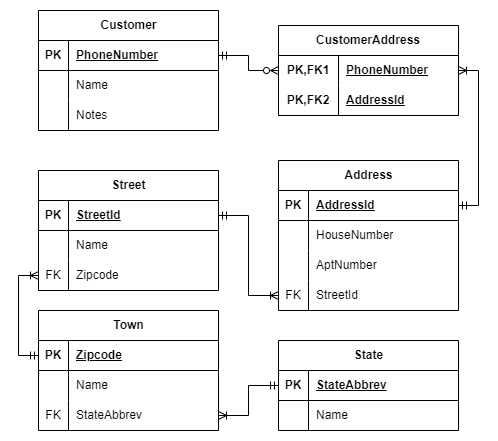

The diagram above was exported from draw.io. Its source (the exported page's mxGraphModel, read from the mxfile embedded in the PNG):
<mxGraphModel dx="794" dy="412" grid="1" gridSize="10" guides="1" tooltips="1" connect="1" arrows="1" fold="1" page="1" pageScale="1" pageWidth="827" pageHeight="1169" math="0" shadow="0">
  <root>
    <mxCell id="0" />
    <mxCell id="1" parent="0" />
    <mxCell id="1Au6jYkxzTRSvr7iifew-1" value="Town" style="shape=table;startSize=30;container=1;collapsible=1;childLayout=tableLayout;fixedRows=1;rowLines=0;fontStyle=1;align=center;resizeLast=1;html=1;" parent="1" vertex="1">
      <mxGeometry x="290" y="360" width="180" height="120" as="geometry" />
    </mxCell>
    <mxCell id="1Au6jYkxzTRSvr7iifew-2" value="" style="shape=tableRow;horizontal=0;startSize=0;swimlaneHead=0;swimlaneBody=0;fillColor=none;collapsible=0;dropTarget=0;points=[[0,0.5],[1,0.5]];portConstraint=eastwest;top=0;left=0;right=0;bottom=1;" parent="1Au6jYkxzTRSvr7iifew-1" vertex="1">
      <mxGeometry y="30" width="180" height="30" as="geometry" />
    </mxCell>
    <mxCell id="1Au6jYkxzTRSvr7iifew-3" value="PK" style="shape=partialRectangle;connectable=0;fillColor=none;top=0;left=0;bottom=0;right=0;fontStyle=1;overflow=hidden;whiteSpace=wrap;html=1;" parent="1Au6jYkxzTRSvr7iifew-2" vertex="1">
      <mxGeometry width="30" height="30" as="geometry">
        <mxRectangle width="30" height="30" as="alternateBounds" />
      </mxGeometry>
    </mxCell>
    <mxCell id="1Au6jYkxzTRSvr7iifew-4" value="Zipcode" style="shape=partialRectangle;connectable=0;fillColor=none;top=0;left=0;bottom=0;right=0;align=left;spacingLeft=6;fontStyle=5;overflow=hidden;whiteSpace=wrap;html=1;" parent="1Au6jYkxzTRSvr7iifew-2" vertex="1">
      <mxGeometry x="30" width="150" height="30" as="geometry">
        <mxRectangle width="150" height="30" as="alternateBounds" />
      </mxGeometry>
    </mxCell>
    <mxCell id="1Au6jYkxzTRSvr7iifew-5" value="" style="shape=tableRow;horizontal=0;startSize=0;swimlaneHead=0;swimlaneBody=0;fillColor=none;collapsible=0;dropTarget=0;points=[[0,0.5],[1,0.5]];portConstraint=eastwest;top=0;left=0;right=0;bottom=0;" parent="1Au6jYkxzTRSvr7iifew-1" vertex="1">
      <mxGeometry y="60" width="180" height="30" as="geometry" />
    </mxCell>
    <mxCell id="1Au6jYkxzTRSvr7iifew-6" value="" style="shape=partialRectangle;connectable=0;fillColor=none;top=0;left=0;bottom=0;right=0;editable=1;overflow=hidden;whiteSpace=wrap;html=1;" parent="1Au6jYkxzTRSvr7iifew-5" vertex="1">
      <mxGeometry width="30" height="30" as="geometry">
        <mxRectangle width="30" height="30" as="alternateBounds" />
      </mxGeometry>
    </mxCell>
    <mxCell id="1Au6jYkxzTRSvr7iifew-7" value="Name" style="shape=partialRectangle;connectable=0;fillColor=none;top=0;left=0;bottom=0;right=0;align=left;spacingLeft=6;overflow=hidden;whiteSpace=wrap;html=1;fontStyle=0" parent="1Au6jYkxzTRSvr7iifew-5" vertex="1">
      <mxGeometry x="30" width="150" height="30" as="geometry">
        <mxRectangle width="150" height="30" as="alternateBounds" />
      </mxGeometry>
    </mxCell>
    <mxCell id="1Au6jYkxzTRSvr7iifew-8" value="" style="shape=tableRow;horizontal=0;startSize=0;swimlaneHead=0;swimlaneBody=0;fillColor=none;collapsible=0;dropTarget=0;points=[[0,0.5],[1,0.5]];portConstraint=eastwest;top=0;left=0;right=0;bottom=0;" parent="1Au6jYkxzTRSvr7iifew-1" vertex="1">
      <mxGeometry y="90" width="180" height="30" as="geometry" />
    </mxCell>
    <mxCell id="1Au6jYkxzTRSvr7iifew-9" value="FK" style="shape=partialRectangle;connectable=0;fillColor=none;top=0;left=0;bottom=0;right=0;editable=1;overflow=hidden;whiteSpace=wrap;html=1;" parent="1Au6jYkxzTRSvr7iifew-8" vertex="1">
      <mxGeometry width="30" height="30" as="geometry">
        <mxRectangle width="30" height="30" as="alternateBounds" />
      </mxGeometry>
    </mxCell>
    <mxCell id="1Au6jYkxzTRSvr7iifew-10" value="StateAbbrev" style="shape=partialRectangle;connectable=0;fillColor=none;top=0;left=0;bottom=0;right=0;align=left;spacingLeft=6;overflow=hidden;whiteSpace=wrap;html=1;fontStyle=0" parent="1Au6jYkxzTRSvr7iifew-8" vertex="1">
      <mxGeometry x="30" width="150" height="30" as="geometry">
        <mxRectangle width="150" height="30" as="alternateBounds" />
      </mxGeometry>
    </mxCell>
    <mxCell id="1Au6jYkxzTRSvr7iifew-14" value="&lt;b&gt;State&lt;/b&gt;" style="shape=table;startSize=30;container=1;collapsible=1;childLayout=tableLayout;fixedRows=1;rowLines=0;fontStyle=0;align=center;resizeLast=1;html=1;" parent="1" vertex="1">
      <mxGeometry x="530" y="390" width="180" height="90" as="geometry" />
    </mxCell>
    <mxCell id="1Au6jYkxzTRSvr7iifew-15" value="" style="shape=tableRow;horizontal=0;startSize=0;swimlaneHead=0;swimlaneBody=0;fillColor=none;collapsible=0;dropTarget=0;points=[[0,0.5],[1,0.5]];portConstraint=eastwest;top=0;left=0;right=0;bottom=1;" parent="1Au6jYkxzTRSvr7iifew-14" vertex="1">
      <mxGeometry y="30" width="180" height="30" as="geometry" />
    </mxCell>
    <mxCell id="1Au6jYkxzTRSvr7iifew-16" value="PK" style="shape=partialRectangle;connectable=0;fillColor=none;top=0;left=0;bottom=0;right=0;fontStyle=1;overflow=hidden;whiteSpace=wrap;html=1;" parent="1Au6jYkxzTRSvr7iifew-15" vertex="1">
      <mxGeometry width="30" height="30" as="geometry">
        <mxRectangle width="30" height="30" as="alternateBounds" />
      </mxGeometry>
    </mxCell>
    <mxCell id="1Au6jYkxzTRSvr7iifew-17" value="StateAbbrev" style="shape=partialRectangle;connectable=0;fillColor=none;top=0;left=0;bottom=0;right=0;align=left;spacingLeft=6;fontStyle=5;overflow=hidden;whiteSpace=wrap;html=1;" parent="1Au6jYkxzTRSvr7iifew-15" vertex="1">
      <mxGeometry x="30" width="150" height="30" as="geometry">
        <mxRectangle width="150" height="30" as="alternateBounds" />
      </mxGeometry>
    </mxCell>
    <mxCell id="1Au6jYkxzTRSvr7iifew-18" value="" style="shape=tableRow;horizontal=0;startSize=0;swimlaneHead=0;swimlaneBody=0;fillColor=none;collapsible=0;dropTarget=0;points=[[0,0.5],[1,0.5]];portConstraint=eastwest;top=0;left=0;right=0;bottom=0;" parent="1Au6jYkxzTRSvr7iifew-14" vertex="1">
      <mxGeometry y="60" width="180" height="30" as="geometry" />
    </mxCell>
    <mxCell id="1Au6jYkxzTRSvr7iifew-19" value="" style="shape=partialRectangle;connectable=0;fillColor=none;top=0;left=0;bottom=0;right=0;editable=1;overflow=hidden;whiteSpace=wrap;html=1;" parent="1Au6jYkxzTRSvr7iifew-18" vertex="1">
      <mxGeometry width="30" height="30" as="geometry">
        <mxRectangle width="30" height="30" as="alternateBounds" />
      </mxGeometry>
    </mxCell>
    <mxCell id="1Au6jYkxzTRSvr7iifew-20" value="Name" style="shape=partialRectangle;connectable=0;fillColor=none;top=0;left=0;bottom=0;right=0;align=left;spacingLeft=6;overflow=hidden;whiteSpace=wrap;html=1;fontStyle=0" parent="1Au6jYkxzTRSvr7iifew-18" vertex="1">
      <mxGeometry x="30" width="150" height="30" as="geometry">
        <mxRectangle width="150" height="30" as="alternateBounds" />
      </mxGeometry>
    </mxCell>
    <mxCell id="1Au6jYkxzTRSvr7iifew-27" style="edgeStyle=orthogonalEdgeStyle;rounded=0;orthogonalLoop=1;jettySize=auto;html=1;exitX=0;exitY=0.5;exitDx=0;exitDy=0;entryX=1;entryY=0.5;entryDx=0;entryDy=0;startArrow=ERmandOne;startFill=0;endArrow=ERoneToMany;endFill=0;" parent="1" source="1Au6jYkxzTRSvr7iifew-15" target="1Au6jYkxzTRSvr7iifew-8" edge="1">
      <mxGeometry relative="1" as="geometry" />
    </mxCell>
    <mxCell id="1Au6jYkxzTRSvr7iifew-28" value="&lt;b&gt;Street&lt;/b&gt;" style="shape=table;startSize=30;container=1;collapsible=1;childLayout=tableLayout;fixedRows=1;rowLines=0;fontStyle=0;align=center;resizeLast=1;html=1;" parent="1" vertex="1">
      <mxGeometry x="290" y="220" width="180" height="120" as="geometry" />
    </mxCell>
    <mxCell id="1Au6jYkxzTRSvr7iifew-29" value="" style="shape=tableRow;horizontal=0;startSize=0;swimlaneHead=0;swimlaneBody=0;fillColor=none;collapsible=0;dropTarget=0;points=[[0,0.5],[1,0.5]];portConstraint=eastwest;top=0;left=0;right=0;bottom=1;" parent="1Au6jYkxzTRSvr7iifew-28" vertex="1">
      <mxGeometry y="30" width="180" height="30" as="geometry" />
    </mxCell>
    <mxCell id="1Au6jYkxzTRSvr7iifew-30" value="PK" style="shape=partialRectangle;connectable=0;fillColor=none;top=0;left=0;bottom=0;right=0;fontStyle=1;overflow=hidden;whiteSpace=wrap;html=1;" parent="1Au6jYkxzTRSvr7iifew-29" vertex="1">
      <mxGeometry width="30" height="30" as="geometry">
        <mxRectangle width="30" height="30" as="alternateBounds" />
      </mxGeometry>
    </mxCell>
    <mxCell id="1Au6jYkxzTRSvr7iifew-31" value="StreetId" style="shape=partialRectangle;connectable=0;fillColor=none;top=0;left=0;bottom=0;right=0;align=left;spacingLeft=6;fontStyle=5;overflow=hidden;whiteSpace=wrap;html=1;" parent="1Au6jYkxzTRSvr7iifew-29" vertex="1">
      <mxGeometry x="30" width="150" height="30" as="geometry">
        <mxRectangle width="150" height="30" as="alternateBounds" />
      </mxGeometry>
    </mxCell>
    <mxCell id="1Au6jYkxzTRSvr7iifew-32" value="" style="shape=tableRow;horizontal=0;startSize=0;swimlaneHead=0;swimlaneBody=0;fillColor=none;collapsible=0;dropTarget=0;points=[[0,0.5],[1,0.5]];portConstraint=eastwest;top=0;left=0;right=0;bottom=0;" parent="1Au6jYkxzTRSvr7iifew-28" vertex="1">
      <mxGeometry y="60" width="180" height="30" as="geometry" />
    </mxCell>
    <mxCell id="1Au6jYkxzTRSvr7iifew-33" value="" style="shape=partialRectangle;connectable=0;fillColor=none;top=0;left=0;bottom=0;right=0;editable=1;overflow=hidden;whiteSpace=wrap;html=1;" parent="1Au6jYkxzTRSvr7iifew-32" vertex="1">
      <mxGeometry width="30" height="30" as="geometry">
        <mxRectangle width="30" height="30" as="alternateBounds" />
      </mxGeometry>
    </mxCell>
    <mxCell id="1Au6jYkxzTRSvr7iifew-34" value="Name" style="shape=partialRectangle;connectable=0;fillColor=none;top=0;left=0;bottom=0;right=0;align=left;spacingLeft=6;overflow=hidden;whiteSpace=wrap;html=1;fontStyle=0" parent="1Au6jYkxzTRSvr7iifew-32" vertex="1">
      <mxGeometry x="30" width="150" height="30" as="geometry">
        <mxRectangle width="150" height="30" as="alternateBounds" />
      </mxGeometry>
    </mxCell>
    <mxCell id="_Yo-TzqQ-eSMVM2kxdy7-22" value="" style="shape=tableRow;horizontal=0;startSize=0;swimlaneHead=0;swimlaneBody=0;fillColor=none;collapsible=0;dropTarget=0;points=[[0,0.5],[1,0.5]];portConstraint=eastwest;top=0;left=0;right=0;bottom=0;" vertex="1" parent="1Au6jYkxzTRSvr7iifew-28">
      <mxGeometry y="90" width="180" height="30" as="geometry" />
    </mxCell>
    <mxCell id="_Yo-TzqQ-eSMVM2kxdy7-23" value="FK" style="shape=partialRectangle;connectable=0;fillColor=none;top=0;left=0;bottom=0;right=0;editable=1;overflow=hidden;whiteSpace=wrap;html=1;" vertex="1" parent="_Yo-TzqQ-eSMVM2kxdy7-22">
      <mxGeometry width="30" height="30" as="geometry">
        <mxRectangle width="30" height="30" as="alternateBounds" />
      </mxGeometry>
    </mxCell>
    <mxCell id="_Yo-TzqQ-eSMVM2kxdy7-24" value="Zipcode" style="shape=partialRectangle;connectable=0;fillColor=none;top=0;left=0;bottom=0;right=0;align=left;spacingLeft=6;overflow=hidden;whiteSpace=wrap;html=1;fontStyle=0" vertex="1" parent="_Yo-TzqQ-eSMVM2kxdy7-22">
      <mxGeometry x="30" width="150" height="30" as="geometry">
        <mxRectangle width="150" height="30" as="alternateBounds" />
      </mxGeometry>
    </mxCell>
    <mxCell id="1Au6jYkxzTRSvr7iifew-71" value="Address" style="shape=table;startSize=30;container=1;collapsible=1;childLayout=tableLayout;fixedRows=1;rowLines=0;fontStyle=1;align=center;resizeLast=1;html=1;" parent="1" vertex="1">
      <mxGeometry x="530" y="210" width="180" height="150" as="geometry" />
    </mxCell>
    <mxCell id="1Au6jYkxzTRSvr7iifew-72" value="" style="shape=tableRow;horizontal=0;startSize=0;swimlaneHead=0;swimlaneBody=0;fillColor=none;collapsible=0;dropTarget=0;points=[[0,0.5],[1,0.5]];portConstraint=eastwest;top=0;left=0;right=0;bottom=1;" parent="1Au6jYkxzTRSvr7iifew-71" vertex="1">
      <mxGeometry y="30" width="180" height="30" as="geometry" />
    </mxCell>
    <mxCell id="1Au6jYkxzTRSvr7iifew-73" value="PK" style="shape=partialRectangle;connectable=0;fillColor=none;top=0;left=0;bottom=0;right=0;fontStyle=1;overflow=hidden;whiteSpace=wrap;html=1;" parent="1Au6jYkxzTRSvr7iifew-72" vertex="1">
      <mxGeometry width="30" height="30" as="geometry">
        <mxRectangle width="30" height="30" as="alternateBounds" />
      </mxGeometry>
    </mxCell>
    <mxCell id="1Au6jYkxzTRSvr7iifew-74" value="AddressId" style="shape=partialRectangle;connectable=0;fillColor=none;top=0;left=0;bottom=0;right=0;align=left;spacingLeft=6;fontStyle=5;overflow=hidden;whiteSpace=wrap;html=1;" parent="1Au6jYkxzTRSvr7iifew-72" vertex="1">
      <mxGeometry x="30" width="150" height="30" as="geometry">
        <mxRectangle width="150" height="30" as="alternateBounds" />
      </mxGeometry>
    </mxCell>
    <mxCell id="1Au6jYkxzTRSvr7iifew-75" value="" style="shape=tableRow;horizontal=0;startSize=0;swimlaneHead=0;swimlaneBody=0;fillColor=none;collapsible=0;dropTarget=0;points=[[0,0.5],[1,0.5]];portConstraint=eastwest;top=0;left=0;right=0;bottom=0;" parent="1Au6jYkxzTRSvr7iifew-71" vertex="1">
      <mxGeometry y="60" width="180" height="30" as="geometry" />
    </mxCell>
    <mxCell id="1Au6jYkxzTRSvr7iifew-76" value="" style="shape=partialRectangle;connectable=0;fillColor=none;top=0;left=0;bottom=0;right=0;editable=1;overflow=hidden;whiteSpace=wrap;html=1;" parent="1Au6jYkxzTRSvr7iifew-75" vertex="1">
      <mxGeometry width="30" height="30" as="geometry">
        <mxRectangle width="30" height="30" as="alternateBounds" />
      </mxGeometry>
    </mxCell>
    <mxCell id="1Au6jYkxzTRSvr7iifew-77" value="&lt;span style=&quot;font-weight: normal;&quot;&gt;HouseNumber&lt;/span&gt;" style="shape=partialRectangle;connectable=0;fillColor=none;top=0;left=0;bottom=0;right=0;align=left;spacingLeft=6;overflow=hidden;whiteSpace=wrap;html=1;fontStyle=1" parent="1Au6jYkxzTRSvr7iifew-75" vertex="1">
      <mxGeometry x="30" width="150" height="30" as="geometry">
        <mxRectangle width="150" height="30" as="alternateBounds" />
      </mxGeometry>
    </mxCell>
    <mxCell id="_Yo-TzqQ-eSMVM2kxdy7-1" value="" style="shape=tableRow;horizontal=0;startSize=0;swimlaneHead=0;swimlaneBody=0;fillColor=none;collapsible=0;dropTarget=0;points=[[0,0.5],[1,0.5]];portConstraint=eastwest;top=0;left=0;right=0;bottom=0;" vertex="1" parent="1Au6jYkxzTRSvr7iifew-71">
      <mxGeometry y="90" width="180" height="30" as="geometry" />
    </mxCell>
    <mxCell id="_Yo-TzqQ-eSMVM2kxdy7-2" value="" style="shape=partialRectangle;connectable=0;fillColor=none;top=0;left=0;bottom=0;right=0;editable=1;overflow=hidden;whiteSpace=wrap;html=1;" vertex="1" parent="_Yo-TzqQ-eSMVM2kxdy7-1">
      <mxGeometry width="30" height="30" as="geometry">
        <mxRectangle width="30" height="30" as="alternateBounds" />
      </mxGeometry>
    </mxCell>
    <mxCell id="_Yo-TzqQ-eSMVM2kxdy7-3" value="AptNumber" style="shape=partialRectangle;connectable=0;fillColor=none;top=0;left=0;bottom=0;right=0;align=left;spacingLeft=6;overflow=hidden;whiteSpace=wrap;html=1;" vertex="1" parent="_Yo-TzqQ-eSMVM2kxdy7-1">
      <mxGeometry x="30" width="150" height="30" as="geometry">
        <mxRectangle width="150" height="30" as="alternateBounds" />
      </mxGeometry>
    </mxCell>
    <mxCell id="1Au6jYkxzTRSvr7iifew-78" value="" style="shape=tableRow;horizontal=0;startSize=0;swimlaneHead=0;swimlaneBody=0;fillColor=none;collapsible=0;dropTarget=0;points=[[0,0.5],[1,0.5]];portConstraint=eastwest;top=0;left=0;right=0;bottom=0;" parent="1Au6jYkxzTRSvr7iifew-71" vertex="1">
      <mxGeometry y="120" width="180" height="30" as="geometry" />
    </mxCell>
    <mxCell id="1Au6jYkxzTRSvr7iifew-79" value="FK" style="shape=partialRectangle;connectable=0;fillColor=none;top=0;left=0;bottom=0;right=0;editable=1;overflow=hidden;whiteSpace=wrap;html=1;" parent="1Au6jYkxzTRSvr7iifew-78" vertex="1">
      <mxGeometry width="30" height="30" as="geometry">
        <mxRectangle width="30" height="30" as="alternateBounds" />
      </mxGeometry>
    </mxCell>
    <mxCell id="1Au6jYkxzTRSvr7iifew-80" value="StreetId" style="shape=partialRectangle;connectable=0;fillColor=none;top=0;left=0;bottom=0;right=0;align=left;spacingLeft=6;overflow=hidden;whiteSpace=wrap;html=1;fontStyle=0" parent="1Au6jYkxzTRSvr7iifew-78" vertex="1">
      <mxGeometry x="30" width="150" height="30" as="geometry">
        <mxRectangle width="150" height="30" as="alternateBounds" />
      </mxGeometry>
    </mxCell>
    <mxCell id="1Au6jYkxzTRSvr7iifew-91" style="edgeStyle=orthogonalEdgeStyle;rounded=0;orthogonalLoop=1;jettySize=auto;html=1;exitX=1;exitY=0.5;exitDx=0;exitDy=0;entryX=0;entryY=0.5;entryDx=0;entryDy=0;startArrow=ERmandOne;startFill=0;endArrow=ERoneToMany;endFill=0;" parent="1" source="1Au6jYkxzTRSvr7iifew-29" target="1Au6jYkxzTRSvr7iifew-78" edge="1">
      <mxGeometry relative="1" as="geometry" />
    </mxCell>
    <mxCell id="1Au6jYkxzTRSvr7iifew-120" value="Customer" style="shape=table;startSize=30;container=1;collapsible=1;childLayout=tableLayout;fixedRows=1;rowLines=0;fontStyle=1;align=center;resizeLast=1;html=1;" parent="1" vertex="1">
      <mxGeometry x="290" y="60" width="180" height="120" as="geometry" />
    </mxCell>
    <mxCell id="1Au6jYkxzTRSvr7iifew-121" value="" style="shape=tableRow;horizontal=0;startSize=0;swimlaneHead=0;swimlaneBody=0;fillColor=none;collapsible=0;dropTarget=0;points=[[0,0.5],[1,0.5]];portConstraint=eastwest;top=0;left=0;right=0;bottom=1;" parent="1Au6jYkxzTRSvr7iifew-120" vertex="1">
      <mxGeometry y="30" width="180" height="30" as="geometry" />
    </mxCell>
    <mxCell id="1Au6jYkxzTRSvr7iifew-122" value="PK" style="shape=partialRectangle;connectable=0;fillColor=none;top=0;left=0;bottom=0;right=0;fontStyle=1;overflow=hidden;whiteSpace=wrap;html=1;" parent="1Au6jYkxzTRSvr7iifew-121" vertex="1">
      <mxGeometry width="30" height="30" as="geometry">
        <mxRectangle width="30" height="30" as="alternateBounds" />
      </mxGeometry>
    </mxCell>
    <mxCell id="1Au6jYkxzTRSvr7iifew-123" value="&lt;span style=&quot;text-align: center; text-wrap: nowrap;&quot;&gt;PhoneNumber&lt;/span&gt;" style="shape=partialRectangle;connectable=0;fillColor=none;top=0;left=0;bottom=0;right=0;align=left;spacingLeft=6;fontStyle=5;overflow=hidden;whiteSpace=wrap;html=1;" parent="1Au6jYkxzTRSvr7iifew-121" vertex="1">
      <mxGeometry x="30" width="150" height="30" as="geometry">
        <mxRectangle width="150" height="30" as="alternateBounds" />
      </mxGeometry>
    </mxCell>
    <mxCell id="1Au6jYkxzTRSvr7iifew-127" value="" style="shape=tableRow;horizontal=0;startSize=0;swimlaneHead=0;swimlaneBody=0;fillColor=none;collapsible=0;dropTarget=0;points=[[0,0.5],[1,0.5]];portConstraint=eastwest;top=0;left=0;right=0;bottom=0;" parent="1Au6jYkxzTRSvr7iifew-120" vertex="1">
      <mxGeometry y="60" width="180" height="30" as="geometry" />
    </mxCell>
    <mxCell id="1Au6jYkxzTRSvr7iifew-128" value="" style="shape=partialRectangle;connectable=0;fillColor=none;top=0;left=0;bottom=0;right=0;editable=1;overflow=hidden;whiteSpace=wrap;html=1;" parent="1Au6jYkxzTRSvr7iifew-127" vertex="1">
      <mxGeometry width="30" height="30" as="geometry">
        <mxRectangle width="30" height="30" as="alternateBounds" />
      </mxGeometry>
    </mxCell>
    <mxCell id="1Au6jYkxzTRSvr7iifew-129" value="Name" style="shape=partialRectangle;connectable=0;fillColor=none;top=0;left=0;bottom=0;right=0;align=left;spacingLeft=6;overflow=hidden;whiteSpace=wrap;html=1;" parent="1Au6jYkxzTRSvr7iifew-127" vertex="1">
      <mxGeometry x="30" width="150" height="30" as="geometry">
        <mxRectangle width="150" height="30" as="alternateBounds" />
      </mxGeometry>
    </mxCell>
    <mxCell id="_Yo-TzqQ-eSMVM2kxdy7-4" value="" style="shape=tableRow;horizontal=0;startSize=0;swimlaneHead=0;swimlaneBody=0;fillColor=none;collapsible=0;dropTarget=0;points=[[0,0.5],[1,0.5]];portConstraint=eastwest;top=0;left=0;right=0;bottom=0;" vertex="1" parent="1Au6jYkxzTRSvr7iifew-120">
      <mxGeometry y="90" width="180" height="30" as="geometry" />
    </mxCell>
    <mxCell id="_Yo-TzqQ-eSMVM2kxdy7-5" value="" style="shape=partialRectangle;connectable=0;fillColor=none;top=0;left=0;bottom=0;right=0;editable=1;overflow=hidden;whiteSpace=wrap;html=1;" vertex="1" parent="_Yo-TzqQ-eSMVM2kxdy7-4">
      <mxGeometry width="30" height="30" as="geometry">
        <mxRectangle width="30" height="30" as="alternateBounds" />
      </mxGeometry>
    </mxCell>
    <mxCell id="_Yo-TzqQ-eSMVM2kxdy7-6" value="Notes" style="shape=partialRectangle;connectable=0;fillColor=none;top=0;left=0;bottom=0;right=0;align=left;spacingLeft=6;overflow=hidden;whiteSpace=wrap;html=1;" vertex="1" parent="_Yo-TzqQ-eSMVM2kxdy7-4">
      <mxGeometry x="30" width="150" height="30" as="geometry">
        <mxRectangle width="150" height="30" as="alternateBounds" />
      </mxGeometry>
    </mxCell>
    <mxCell id="1Au6jYkxzTRSvr7iifew-133" value="CustomerAddress" style="shape=table;startSize=30;container=1;collapsible=1;childLayout=tableLayout;fixedRows=1;rowLines=0;fontStyle=1;align=center;resizeLast=1;html=1;whiteSpace=wrap;" parent="1" vertex="1">
      <mxGeometry x="530" y="75" width="180" height="90" as="geometry" />
    </mxCell>
    <mxCell id="1Au6jYkxzTRSvr7iifew-134" value="" style="shape=tableRow;horizontal=0;startSize=0;swimlaneHead=0;swimlaneBody=0;fillColor=none;collapsible=0;dropTarget=0;points=[[0,0.5],[1,0.5]];portConstraint=eastwest;top=0;left=0;right=0;bottom=0;html=1;" parent="1Au6jYkxzTRSvr7iifew-133" vertex="1">
      <mxGeometry y="30" width="180" height="30" as="geometry" />
    </mxCell>
    <mxCell id="1Au6jYkxzTRSvr7iifew-135" value="PK,FK1" style="shape=partialRectangle;connectable=0;fillColor=none;top=0;left=0;bottom=0;right=0;fontStyle=1;overflow=hidden;html=1;whiteSpace=wrap;" parent="1Au6jYkxzTRSvr7iifew-134" vertex="1">
      <mxGeometry width="60" height="30" as="geometry">
        <mxRectangle width="60" height="30" as="alternateBounds" />
      </mxGeometry>
    </mxCell>
    <mxCell id="1Au6jYkxzTRSvr7iifew-136" value="PhoneNumber" style="shape=partialRectangle;connectable=0;fillColor=none;top=0;left=0;bottom=0;right=0;align=left;spacingLeft=6;fontStyle=5;overflow=hidden;html=1;whiteSpace=wrap;" parent="1Au6jYkxzTRSvr7iifew-134" vertex="1">
      <mxGeometry x="60" width="120" height="30" as="geometry">
        <mxRectangle width="120" height="30" as="alternateBounds" />
      </mxGeometry>
    </mxCell>
    <mxCell id="1Au6jYkxzTRSvr7iifew-137" value="" style="shape=tableRow;horizontal=0;startSize=0;swimlaneHead=0;swimlaneBody=0;fillColor=none;collapsible=0;dropTarget=0;points=[[0,0.5],[1,0.5]];portConstraint=eastwest;top=0;left=0;right=0;bottom=1;html=1;" parent="1Au6jYkxzTRSvr7iifew-133" vertex="1">
      <mxGeometry y="60" width="180" height="30" as="geometry" />
    </mxCell>
    <mxCell id="1Au6jYkxzTRSvr7iifew-138" value="PK,FK2" style="shape=partialRectangle;connectable=0;fillColor=none;top=0;left=0;bottom=0;right=0;fontStyle=1;overflow=hidden;html=1;whiteSpace=wrap;" parent="1Au6jYkxzTRSvr7iifew-137" vertex="1">
      <mxGeometry width="60" height="30" as="geometry">
        <mxRectangle width="60" height="30" as="alternateBounds" />
      </mxGeometry>
    </mxCell>
    <mxCell id="1Au6jYkxzTRSvr7iifew-139" value="AddressId" style="shape=partialRectangle;connectable=0;fillColor=none;top=0;left=0;bottom=0;right=0;align=left;spacingLeft=6;fontStyle=5;overflow=hidden;html=1;whiteSpace=wrap;" parent="1Au6jYkxzTRSvr7iifew-137" vertex="1">
      <mxGeometry x="60" width="120" height="30" as="geometry">
        <mxRectangle width="120" height="30" as="alternateBounds" />
      </mxGeometry>
    </mxCell>
    <mxCell id="1Au6jYkxzTRSvr7iifew-147" style="edgeStyle=orthogonalEdgeStyle;rounded=0;orthogonalLoop=1;jettySize=auto;html=1;exitX=1;exitY=0.5;exitDx=0;exitDy=0;entryX=0;entryY=0.5;entryDx=0;entryDy=0;startArrow=ERmandOne;startFill=0;endArrow=ERzeroToMany;endFill=0;" parent="1" source="1Au6jYkxzTRSvr7iifew-121" target="1Au6jYkxzTRSvr7iifew-134" edge="1">
      <mxGeometry relative="1" as="geometry" />
    </mxCell>
    <mxCell id="1Au6jYkxzTRSvr7iifew-149" style="edgeStyle=orthogonalEdgeStyle;rounded=0;orthogonalLoop=1;jettySize=auto;html=1;exitX=1;exitY=0.5;exitDx=0;exitDy=0;entryX=1;entryY=0.5;entryDx=0;entryDy=0;startArrow=ERmandOne;startFill=0;endArrow=ERoneToMany;endFill=0;" parent="1" source="1Au6jYkxzTRSvr7iifew-72" target="1Au6jYkxzTRSvr7iifew-134" edge="1">
      <mxGeometry relative="1" as="geometry" />
    </mxCell>
    <mxCell id="_Yo-TzqQ-eSMVM2kxdy7-25" style="edgeStyle=orthogonalEdgeStyle;rounded=0;orthogonalLoop=1;jettySize=auto;html=1;exitX=0;exitY=0.5;exitDx=0;exitDy=0;entryX=0;entryY=0.5;entryDx=0;entryDy=0;startArrow=ERmandOne;startFill=0;endArrow=ERoneToMany;endFill=0;" edge="1" parent="1" source="1Au6jYkxzTRSvr7iifew-2" target="_Yo-TzqQ-eSMVM2kxdy7-22">
      <mxGeometry relative="1" as="geometry" />
    </mxCell>
  </root>
</mxGraphModel>